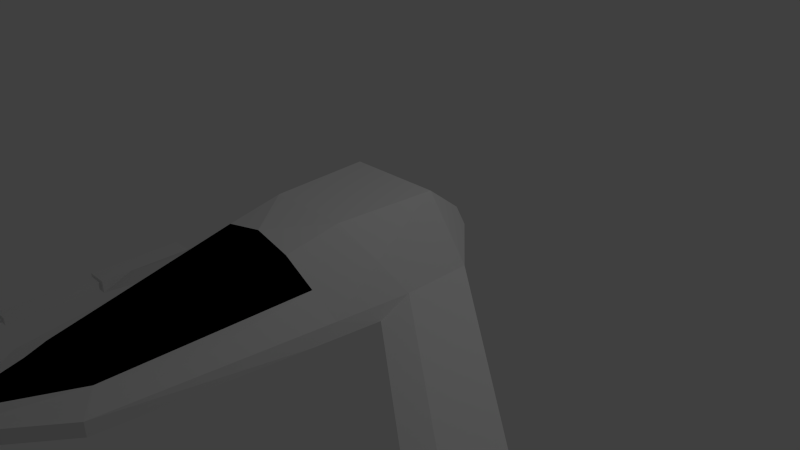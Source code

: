 # Source: SpaceShip.blend  (saved by Blender 2.77.0; exported with 4.5.12 LTS)
import bpy
from mathutils import Matrix  # noqa: F401  (used for matrix-valued properties, if any)

bpy.ops.wm.read_factory_settings(use_empty=True)
scene = bpy.context.scene
scene.name = 'Scene'

# ---- collections
col_collection_1 = bpy.data.collections.new('Collection 1'); scene.collection.children.link(col_collection_1)

# ---- materials (node trees are filled in below, after node groups)
mat_base = bpy.data.materials.new('Base')
mat_base.alpha_threshold = 0.0
mat_base.use_transparent_shadow = False
mat_base.roughness = 0.5
mat_base.line_color = (0.0, 0.0, 0.0, 1.0)
mat_black = bpy.data.materials.new('Black')
mat_black.alpha_threshold = 0.0
mat_black.use_transparent_shadow = False
mat_black.diffuse_color = (0.0, 0.0, 0.0, 1.0)
mat_black.roughness = 0.5
mat_black.line_color = (0.0, 0.0, 0.0, 1.0)

# ---- material node trees

# ---- world
world_world = bpy.data.worlds.new('World'); scene.world = world_world
world_world.color = (0.05088, 0.05088, 0.05088)
world_world.use_sun_shadow = False
world_world.sun_shadow_jitter_overblur = 0.0
world_world.cycles.sampling_method = 'NONE'
world_world.cycles.sample_map_resolution = 256

# ---- cameras
cam_camera = bpy.data.cameras.new('Camera')
cam_camera.clip_end = 100.0
cam_camera.lens = 35.0
cam_camera.sensor_width = 32.0
cam_camera.sensor_height = 18.0
cam_camera.ortho_scale = 7.314
cam_camera.dof.focus_distance = 0.0
cam_camera.dof.aperture_fstop = 128.0

# ---- lights
light_lamp = bpy.data.lights.new('Lamp', 'POINT')
light_lamp.transmission_factor = 0.0
light_lamp.cutoff_distance = 30.0
light_lamp.energy = 100.0
light_lamp.shadow_buffer_clip_start = 1.001
light_lamp.shadow_soft_size = 0.1
light_lamp.shadow_maximum_resolution = 0.006
light_lamp.use_absolute_resolution = True
light_lamp.cycles.use_multiple_importance_sampling = False

# ---- meshes
me_cube = bpy.data.meshes.new('Cube')
me_cube.from_pydata([(0.6508, 1.0, 0.2713), (1.24, -1.0, -0.0003334), (0.0, -1.0, -0.0003334), (0.0, 1.0, 0.2713), (0.6508, 1.0, 0.3155), (1.24, -0.5606, 0.1806), (0.0, 1.0, 0.3155), (0.8058, -4.284, -0.0003335), (0.0, -5.384, -0.0003335), (0.8058, -4.284, 0.1806), (0.0, -5.384, 0.1806), (3.119, -2.322, -0.9428), (3.119, -1.883, -0.7619), (0.6508, 1.0, 0.3155), (1.24, -0.5606, 0.1806), (3.119, -1.883, -0.7619), (0.5076, 1.0, 0.5121), (0.5563, -1.0, 0.986), (0.0, -1.0, 0.986), (0.0, 1.0, 0.5121), (0.219, -3.753, 0.4523), (0.0, -4.853, 0.4523), (1.24, 0.3728, -0.0003334), (0.0, 0.3728, -0.0003334), (1.24, 0.3728, 0.1806), (3.119, -0.9493, -0.9428), (3.119, -0.9493, -0.7619), (1.24, 0.3728, 0.1806), (3.119, -0.9493, -0.7619), (0.6535, 0.3728, 0.986), (0.0, 0.3728, 0.986), (3.457, -2.322, -0.9428), (3.457, -1.883, -0.7619), (3.457, -0.9493, -0.9428), (3.457, -0.9493, -0.7619), (3.119, -2.322, -0.9428), (3.119, -2.322, -0.7619), (3.457, -2.322, -0.9428), (3.457, -2.322, -0.7619), (3.183, -2.322, -0.9089), (3.183, -2.322, -0.7958), (3.394, -2.322, -0.9089), (3.394, -2.322, -0.7958), (3.183, -3.673, -0.9079), (3.183, -3.673, -0.7949), (3.394, -3.673, -0.9079), (3.394, -3.673, -0.7949), (3.242, -3.673, -0.8759), (3.242, -3.673, -0.8268), (3.334, -3.673, -0.8759), (3.334, -3.673, -0.8268), (3.242, -3.946, -0.8758), (3.242, -3.946, -0.8267), (3.334, -3.946, -0.8758), (3.334, -3.946, -0.8267), (0.0, 1.0, 0.4094), (0.9601, -0.7705, 0.5652), (0.5255, -4.031, 0.3104), (0.5824, 1.0, 0.4094), (0.0, -5.13, 0.3104), (0.9601, 0.3728, 0.5652), (0.8455, -1.63, 0.498), (0.5389, -1.726, 0.8453), (0.0, -1.701, 0.9485), (0.0, -2.156, -0.0003334), (1.126, -1.543, 0.1806), (1.126, -1.866, -0.0003334)], [], [(22, 1, 2, 23), (60, 58, 16, 29), (25, 22, 27, 28), (58, 55, 19, 16), (7, 9, 10, 8), (4, 0, 3, 6), (64, 66, 7, 8), (66, 65, 9, 7), (25, 26, 34, 33), (5, 1, 11, 12), (27, 14, 15, 28), (0, 4, 24, 22), (24, 5, 14, 27), (5, 12, 15, 14), (29, 30, 18, 17), (62, 63, 21, 20), (59, 57, 20, 21), (61, 56, 17, 62), (0, 22, 23, 3), (56, 60, 29, 17), (1, 22, 25, 11), (12, 26, 28, 15), (4, 24, 27, 13), (16, 19, 30, 29), (33, 34, 32, 31), (11, 25, 33, 31), (32, 12, 36, 38), (26, 12, 32, 34), (38, 36, 40, 42), (12, 11, 35, 36), (31, 32, 38, 37), (11, 31, 37, 35), (42, 40, 44, 46), (36, 35, 39, 40), (37, 38, 42, 41), (35, 37, 41, 39), (46, 44, 48, 50), (39, 41, 45, 43), (40, 39, 43, 44), (41, 42, 46, 45), (50, 48, 52, 54), (44, 43, 47, 48), (45, 46, 50, 49), (43, 45, 49, 47), (52, 51, 53, 54), (49, 50, 54, 53), (47, 49, 53, 51), (48, 47, 51, 52), (24, 4, 58, 60), (4, 6, 55, 58), (10, 9, 57, 59), (65, 5, 56, 61), (5, 24, 60, 56), (57, 61, 62, 20), (1, 5, 65, 66), (9, 65, 61, 57), (2, 1, 66, 64), (17, 18, 63, 62)])
me_cube.polygons.foreach_set('material_index', [0, 0, 0, 0, 0, 0, 0, 0, 0, 0, 0, 0, 0, 0, 0, 1, 1, 0, 0, 0, 0, 0, 0, 0, 0, 0, 0, 0, 0, 0, 0, 0, 0, 0, 0, 0, 0, 0, 0, 0, 0, 0, 0, 0, 0, 0, 0, 0, 0, 0, 0, 0, 0, 1, 0, 0, 0, 0])
me_cube.materials.append(mat_base)
me_cube.materials.append(mat_black)
me_cube.use_remesh_preserve_volume = False
me_cube.use_remesh_preserve_attributes = False
me_cube.use_mirror_vertex_groups = False
me_cube.update()

# ---- objects
ob_cube = bpy.data.objects.new('Cube', me_cube)
ob_lamp = bpy.data.objects.new('Lamp', light_lamp)
ob_camera = bpy.data.objects.new('Camera', cam_camera)

# ---- transforms, parenting, visibility, modifiers, constraints
ob_cube.location = (0.0, 0.0, 0.0)
ob_cube.lock_rotations_4d = False
ob_cube.empty_display_type = 'ARROWS'
ob_cube.lineart.crease_threshold = 0.0
_m = ob_cube.modifiers.new('Mirror', 'MIRROR')
_m.use_clip = True
ob_lamp.location = (4.076, 1.005, 5.904)
ob_lamp.rotation_euler = (0.6503, 0.05522, 1.866)
ob_lamp.lock_rotations_4d = False
ob_lamp.empty_display_type = 'ARROWS'
ob_lamp.color = (0.0, 0.0, 0.0, 0.0)
ob_lamp.lineart.crease_threshold = 0.0
ob_camera.location = (7.481, -6.508, 5.344)
ob_camera.rotation_euler = (1.109, 0.01082, 0.8149)
ob_camera.lock_rotations_4d = False
ob_camera.empty_display_type = 'ARROWS'
ob_camera.color = (0.0, 0.0, 0.0, 0.0)
ob_camera.display_type = 'WIRE'
ob_camera.lineart.crease_threshold = 0.0

# ---- collection membership
col_collection_1.objects.link(ob_cube)
col_collection_1.objects.link(ob_lamp)
col_collection_1.objects.link(ob_camera)

# ---- scene / render settings (as saved in the file)
scene.camera = ob_camera
scene.frame_start = 1; scene.frame_end = 250; scene.frame_set(1)
scene.render.engine = 'BLENDER_EEVEE_NEXT'
scene.render.image_settings.color_mode = 'RGB'
scene.render.image_settings.compression = 90
scene.render.resolution_percentage = 50
scene.render.dither_intensity = 0.0
scene.render.bake_margin = 2
scene.render.bake_bias = 0.0
scene.cycles.use_denoising = False
scene.cycles.samples = 10
scene.cycles.sampling_pattern = 'TABULATED_SOBOL'
scene.cycles.light_sampling_threshold = 0.0
scene.cycles.use_adaptive_sampling = False
scene.cycles.use_light_tree = False
scene.cycles.blur_glossy = 0.0
scene.cycles.volume_bounces = 1
scene.cycles.pixel_filter_type = 'GAUSSIAN'
scene.cycles.sample_clamp_indirect = 0.0
scene.view_settings.view_transform = 'Standard'
bpy.context.view_layer.update()
